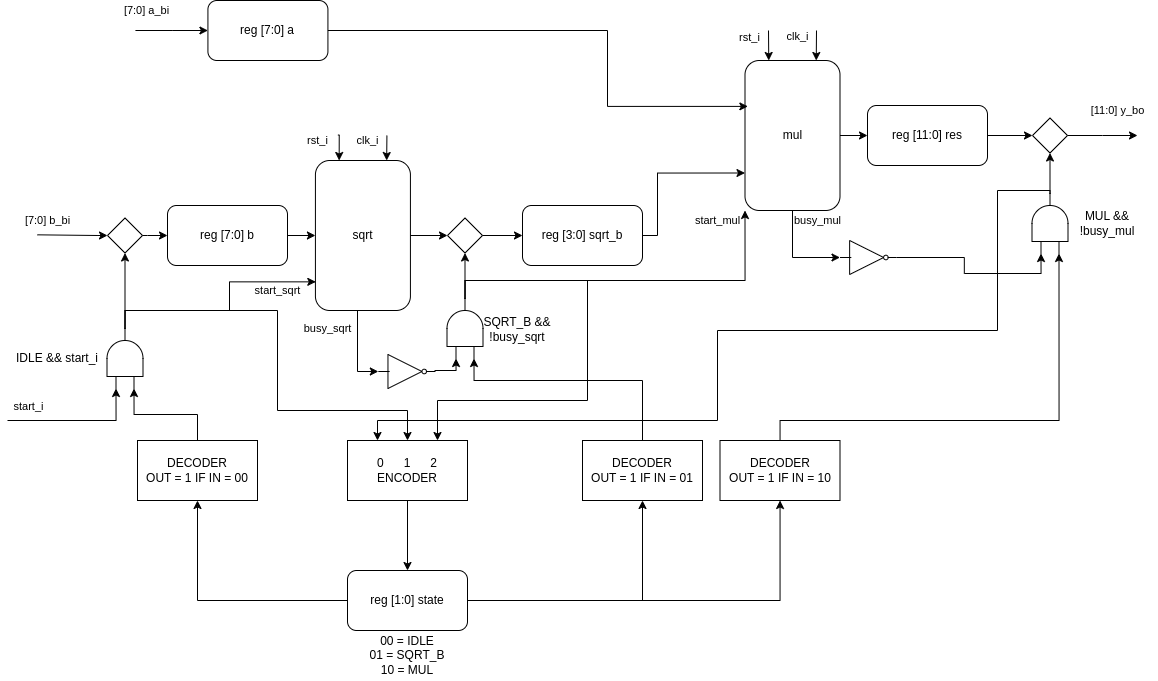

The diagram above was exported from draw.io. Its source (the exported page's mxGraphModel, read from the mxfile embedded in the PNG):
<mxGraphModel dx="2146" dy="775" grid="1" gridSize="10" guides="1" tooltips="1" connect="1" arrows="1" fold="1" page="1" pageScale="1" pageWidth="850" pageHeight="1100" math="0" shadow="0">
  <root>
    <mxCell id="0" />
    <mxCell id="1" parent="0" />
    <mxCell id="8KRHbolfb_d7A9w5O8i5-17" value="[7:0] a_bi" style="edgeStyle=orthogonalEdgeStyle;rounded=0;orthogonalLoop=1;jettySize=auto;html=1;endArrow=none;endFill=0;startArrow=classic;startFill=1;labelBackgroundColor=none;" parent="1" source="8KRHbolfb_d7A9w5O8i5-2" edge="1">
      <mxGeometry x="0.7186" y="-20" relative="1" as="geometry">
        <mxPoint x="-82.08" y="280" as="targetPoint" />
        <mxPoint as="offset" />
      </mxGeometry>
    </mxCell>
    <mxCell id="8KRHbolfb_d7A9w5O8i5-2" value="reg [7:0] a" style="rounded=1;whiteSpace=wrap;html=1;fillColor=none;" parent="1" vertex="1">
      <mxGeometry x="-9.579999999999998" y="250" width="120" height="60" as="geometry" />
    </mxCell>
    <mxCell id="8KRHbolfb_d7A9w5O8i5-3" value="reg [7:0] b" style="rounded=1;whiteSpace=wrap;html=1;fillColor=none;" parent="1" vertex="1">
      <mxGeometry x="-50" y="455" width="120" height="60" as="geometry" />
    </mxCell>
    <mxCell id="qQVtk8rtH2efak108BFX-33" value="" style="edgeStyle=orthogonalEdgeStyle;rounded=0;orthogonalLoop=1;jettySize=auto;html=1;" parent="1" source="8KRHbolfb_d7A9w5O8i5-4" target="qQVtk8rtH2efak108BFX-32" edge="1">
      <mxGeometry relative="1" as="geometry" />
    </mxCell>
    <mxCell id="8KRHbolfb_d7A9w5O8i5-4" value="sqrt" style="rounded=1;whiteSpace=wrap;html=1;fillColor=none;" parent="1" vertex="1">
      <mxGeometry x="97.92000000000002" y="410" width="95" height="150" as="geometry" />
    </mxCell>
    <mxCell id="8KRHbolfb_d7A9w5O8i5-14" style="edgeStyle=orthogonalEdgeStyle;rounded=0;orthogonalLoop=1;jettySize=auto;html=1;endArrow=classic;endFill=1;" parent="1" source="8KRHbolfb_d7A9w5O8i5-5" target="8KRHbolfb_d7A9w5O8i5-13" edge="1">
      <mxGeometry relative="1" as="geometry" />
    </mxCell>
    <mxCell id="8KRHbolfb_d7A9w5O8i5-5" value="mul" style="rounded=1;whiteSpace=wrap;html=1;fillColor=none;" parent="1" vertex="1">
      <mxGeometry x="527.5" y="310" width="95" height="150" as="geometry" />
    </mxCell>
    <mxCell id="qQVtk8rtH2efak108BFX-22" value="" style="edgeStyle=orthogonalEdgeStyle;rounded=0;orthogonalLoop=1;jettySize=auto;html=1;entryX=0;entryY=0.75;entryDx=0;entryDy=0;" parent="1" source="8KRHbolfb_d7A9w5O8i5-10" target="8KRHbolfb_d7A9w5O8i5-5" edge="1">
      <mxGeometry relative="1" as="geometry">
        <mxPoint x="460" y="485" as="targetPoint" />
        <Array as="points">
          <mxPoint x="440" y="485" />
          <mxPoint x="440" y="423" />
        </Array>
      </mxGeometry>
    </mxCell>
    <mxCell id="8KRHbolfb_d7A9w5O8i5-10" value="reg [3:0] sqrt_b" style="rounded=1;whiteSpace=wrap;html=1;fillColor=none;" parent="1" vertex="1">
      <mxGeometry x="305" y="455" width="120" height="60" as="geometry" />
    </mxCell>
    <mxCell id="8KRHbolfb_d7A9w5O8i5-15" value="[11:0] y_bo" style="edgeStyle=orthogonalEdgeStyle;rounded=0;orthogonalLoop=1;jettySize=auto;html=1;labelBackgroundColor=none;" parent="1" source="qQVtk8rtH2efak108BFX-29" edge="1">
      <mxGeometry x="0.4428" y="25" relative="1" as="geometry">
        <mxPoint x="920" y="385" as="targetPoint" />
        <mxPoint as="offset" />
      </mxGeometry>
    </mxCell>
    <mxCell id="qQVtk8rtH2efak108BFX-30" value="" style="edgeStyle=orthogonalEdgeStyle;rounded=0;orthogonalLoop=1;jettySize=auto;html=1;" parent="1" source="8KRHbolfb_d7A9w5O8i5-13" target="qQVtk8rtH2efak108BFX-29" edge="1">
      <mxGeometry relative="1" as="geometry" />
    </mxCell>
    <mxCell id="8KRHbolfb_d7A9w5O8i5-13" value="reg [11:0] res" style="rounded=1;whiteSpace=wrap;html=1;fillColor=none;" parent="1" vertex="1">
      <mxGeometry x="650" y="355" width="120" height="60" as="geometry" />
    </mxCell>
    <mxCell id="8KRHbolfb_d7A9w5O8i5-18" value="[7:0] b_bi" style="edgeStyle=orthogonalEdgeStyle;rounded=0;orthogonalLoop=1;jettySize=auto;html=1;endArrow=none;endFill=0;startArrow=classic;startFill=1;labelBackgroundColor=none;entryX=0.029;entryY=0.731;entryDx=0;entryDy=0;entryPerimeter=0;exitX=0;exitY=0.5;exitDx=0;exitDy=0;" parent="1" source="uWA3qecLiHh5cD-o2rNg-4" edge="1">
      <mxGeometry x="0.7123" y="-14" relative="1" as="geometry">
        <mxPoint x="-180.00000000000006" y="484.3299999999999" as="targetPoint" />
        <mxPoint x="-57.08" y="484.5" as="sourcePoint" />
        <mxPoint as="offset" />
        <Array as="points">
          <mxPoint x="-119.58" y="485" />
          <mxPoint x="-119.58" y="484" />
        </Array>
      </mxGeometry>
    </mxCell>
    <mxCell id="qQVtk8rtH2efak108BFX-1" value="rst_i" style="edgeStyle=orthogonalEdgeStyle;rounded=0;orthogonalLoop=1;jettySize=auto;html=1;endArrow=classic;endFill=1;entryX=0.25;entryY=0;entryDx=0;entryDy=0;labelBackgroundColor=none;" parent="1" target="8KRHbolfb_d7A9w5O8i5-4" edge="1">
      <mxGeometry x="-1" y="-21" relative="1" as="geometry">
        <mxPoint x="120.42000000000002" y="384.5" as="sourcePoint" />
        <mxPoint x="155.42000000000002" y="384.5" as="targetPoint" />
        <mxPoint x="-20" y="-15" as="offset" />
      </mxGeometry>
    </mxCell>
    <mxCell id="qQVtk8rtH2efak108BFX-2" value="clk_i" style="edgeStyle=orthogonalEdgeStyle;rounded=0;orthogonalLoop=1;jettySize=auto;html=1;endArrow=classic;endFill=1;labelBackgroundColor=none;entryX=0.75;entryY=0;entryDx=0;entryDy=0;" parent="1" target="8KRHbolfb_d7A9w5O8i5-4" edge="1">
      <mxGeometry x="-0.5848" y="-19" relative="1" as="geometry">
        <mxPoint x="169.42000000000002" y="385" as="sourcePoint" />
        <mxPoint x="170.42000000000002" y="710" as="targetPoint" />
        <mxPoint as="offset" />
      </mxGeometry>
    </mxCell>
    <mxCell id="qQVtk8rtH2efak108BFX-8" value="clk_i" style="edgeStyle=orthogonalEdgeStyle;rounded=0;orthogonalLoop=1;jettySize=auto;html=1;endArrow=classic;endFill=1;labelBackgroundColor=none;entryX=0.75;entryY=0;entryDx=0;entryDy=0;" parent="1" target="8KRHbolfb_d7A9w5O8i5-5" edge="1">
      <mxGeometry x="-0.5848" y="-19" relative="1" as="geometry">
        <mxPoint x="599" y="280" as="sourcePoint" />
        <mxPoint x="600" y="275" as="targetPoint" />
        <mxPoint as="offset" />
      </mxGeometry>
    </mxCell>
    <mxCell id="qQVtk8rtH2efak108BFX-9" value="rst_i" style="edgeStyle=orthogonalEdgeStyle;rounded=0;orthogonalLoop=1;jettySize=auto;html=1;endArrow=classic;endFill=1;labelBackgroundColor=none;entryX=0.25;entryY=0;entryDx=0;entryDy=0;" parent="1" target="8KRHbolfb_d7A9w5O8i5-5" edge="1">
      <mxGeometry x="-0.5848" y="-19" relative="1" as="geometry">
        <mxPoint x="551" y="280" as="sourcePoint" />
        <mxPoint x="550" y="292.5" as="targetPoint" />
        <mxPoint as="offset" />
      </mxGeometry>
    </mxCell>
    <mxCell id="qQVtk8rtH2efak108BFX-10" value="busy_mul" style="edgeStyle=orthogonalEdgeStyle;rounded=0;orthogonalLoop=1;jettySize=auto;html=1;endArrow=classic;endFill=1;labelBackgroundColor=none;exitX=0.5;exitY=1;exitDx=0;exitDy=0;entryX=0;entryY=0.5;entryDx=0;entryDy=0;entryPerimeter=0;" parent="1" source="8KRHbolfb_d7A9w5O8i5-5" edge="1" target="uWA3qecLiHh5cD-o2rNg-29">
      <mxGeometry x="-0.7884" y="25" relative="1" as="geometry">
        <mxPoint x="574.5" y="490" as="sourcePoint" />
        <mxPoint x="575" y="500" as="targetPoint" />
        <mxPoint as="offset" />
      </mxGeometry>
    </mxCell>
    <mxCell id="qQVtk8rtH2efak108BFX-12" value="" style="edgeStyle=orthogonalEdgeStyle;rounded=0;orthogonalLoop=1;jettySize=auto;html=1;endArrow=classic;endFill=1;" parent="1" source="8KRHbolfb_d7A9w5O8i5-3" target="8KRHbolfb_d7A9w5O8i5-4" edge="1">
      <mxGeometry relative="1" as="geometry">
        <mxPoint x="20.42" y="485" as="sourcePoint" />
        <mxPoint x="40.42000000000007" y="485" as="targetPoint" />
      </mxGeometry>
    </mxCell>
    <mxCell id="qQVtk8rtH2efak108BFX-26" value="" style="edgeStyle=orthogonalEdgeStyle;rounded=0;orthogonalLoop=1;jettySize=auto;html=1;endArrow=classic;endFill=1;entryX=0.03;entryY=0.306;entryDx=0;entryDy=0;entryPerimeter=0;" parent="1" source="8KRHbolfb_d7A9w5O8i5-2" target="8KRHbolfb_d7A9w5O8i5-5" edge="1">
      <mxGeometry relative="1" as="geometry">
        <Array as="points">
          <mxPoint x="390" y="280" />
          <mxPoint x="390" y="356" />
        </Array>
        <mxPoint x="203" y="280" as="sourcePoint" />
        <mxPoint x="460.50000000000045" y="347.9999999999998" as="targetPoint" />
      </mxGeometry>
    </mxCell>
    <mxCell id="qQVtk8rtH2efak108BFX-29" value="" style="rhombus;whiteSpace=wrap;html=1;fillColor=none;" parent="1" vertex="1">
      <mxGeometry x="815" y="367.5" width="35" height="35" as="geometry" />
    </mxCell>
    <mxCell id="qQVtk8rtH2efak108BFX-34" value="" style="edgeStyle=orthogonalEdgeStyle;rounded=0;orthogonalLoop=1;jettySize=auto;html=1;" parent="1" source="qQVtk8rtH2efak108BFX-32" target="8KRHbolfb_d7A9w5O8i5-10" edge="1">
      <mxGeometry relative="1" as="geometry" />
    </mxCell>
    <mxCell id="qQVtk8rtH2efak108BFX-32" value="" style="rhombus;whiteSpace=wrap;html=1;fillColor=none;" parent="1" vertex="1">
      <mxGeometry x="230" y="467.5" width="35" height="35" as="geometry" />
    </mxCell>
    <mxCell id="uWA3qecLiHh5cD-o2rNg-10" style="edgeStyle=orthogonalEdgeStyle;rounded=0;orthogonalLoop=1;jettySize=auto;html=1;" edge="1" parent="1" source="uWA3qecLiHh5cD-o2rNg-1" target="uWA3qecLiHh5cD-o2rNg-9">
      <mxGeometry relative="1" as="geometry" />
    </mxCell>
    <mxCell id="uWA3qecLiHh5cD-o2rNg-25" style="edgeStyle=orthogonalEdgeStyle;rounded=0;orthogonalLoop=1;jettySize=auto;html=1;" edge="1" parent="1" source="uWA3qecLiHh5cD-o2rNg-1" target="uWA3qecLiHh5cD-o2rNg-24">
      <mxGeometry relative="1" as="geometry" />
    </mxCell>
    <mxCell id="uWA3qecLiHh5cD-o2rNg-31" style="edgeStyle=orthogonalEdgeStyle;rounded=0;orthogonalLoop=1;jettySize=auto;html=1;" edge="1" parent="1" source="uWA3qecLiHh5cD-o2rNg-1" target="uWA3qecLiHh5cD-o2rNg-30">
      <mxGeometry relative="1" as="geometry" />
    </mxCell>
    <mxCell id="uWA3qecLiHh5cD-o2rNg-1" value="reg [1:0] state" style="rounded=1;whiteSpace=wrap;html=1;fillColor=none;" vertex="1" parent="1">
      <mxGeometry x="130" y="820" width="120" height="60" as="geometry" />
    </mxCell>
    <mxCell id="uWA3qecLiHh5cD-o2rNg-2" value="00 = IDLE&lt;br&gt;01 = SQRT_B&lt;br&gt;10 = MUL" style="text;html=1;strokeColor=none;fillColor=none;align=center;verticalAlign=middle;whiteSpace=wrap;rounded=0;" vertex="1" parent="1">
      <mxGeometry x="140" y="880" width="100" height="50" as="geometry" />
    </mxCell>
    <mxCell id="uWA3qecLiHh5cD-o2rNg-5" value="" style="edgeStyle=orthogonalEdgeStyle;rounded=0;orthogonalLoop=1;jettySize=auto;html=1;endArrow=none;endFill=0;startArrow=classic;startFill=1;labelBackgroundColor=none;entryX=1;entryY=0.5;entryDx=0;entryDy=0;exitX=0;exitY=0.5;exitDx=0;exitDy=0;" edge="1" parent="1" source="8KRHbolfb_d7A9w5O8i5-3" target="uWA3qecLiHh5cD-o2rNg-4">
      <mxGeometry x="0.7123" y="-14" relative="1" as="geometry">
        <mxPoint x="-180.00000000000006" y="484.3299999999999" as="targetPoint" />
        <mxPoint x="-50" y="485" as="sourcePoint" />
        <mxPoint as="offset" />
        <Array as="points">
          <mxPoint x="-70" y="485" />
          <mxPoint x="-70" y="485" />
        </Array>
      </mxGeometry>
    </mxCell>
    <mxCell id="uWA3qecLiHh5cD-o2rNg-4" value="" style="rhombus;whiteSpace=wrap;html=1;fillColor=none;" vertex="1" parent="1">
      <mxGeometry x="-109.99999999999997" y="467.5" width="35" height="35" as="geometry" />
    </mxCell>
    <mxCell id="uWA3qecLiHh5cD-o2rNg-6" value="start_i" style="edgeStyle=orthogonalEdgeStyle;rounded=0;orthogonalLoop=1;jettySize=auto;html=1;endArrow=none;endFill=0;startArrow=classic;startFill=1;labelBackgroundColor=none;entryX=0.029;entryY=0.731;entryDx=0;entryDy=0;entryPerimeter=0;exitX=0;exitY=0.25;exitDx=0;exitDy=0;exitPerimeter=0;" edge="1" parent="1" source="uWA3qecLiHh5cD-o2rNg-7">
      <mxGeometry x="0.7123" y="-14" relative="1" as="geometry">
        <mxPoint x="-210.00000000000006" y="669.9999999999999" as="targetPoint" />
        <mxPoint x="-140" y="670.67" as="sourcePoint" />
        <mxPoint as="offset" />
        <Array as="points">
          <mxPoint x="-101" y="670" />
        </Array>
      </mxGeometry>
    </mxCell>
    <mxCell id="uWA3qecLiHh5cD-o2rNg-8" value="" style="edgeStyle=orthogonalEdgeStyle;rounded=0;orthogonalLoop=1;jettySize=auto;html=1;" edge="1" parent="1" source="uWA3qecLiHh5cD-o2rNg-7" target="uWA3qecLiHh5cD-o2rNg-4">
      <mxGeometry relative="1" as="geometry" />
    </mxCell>
    <mxCell id="uWA3qecLiHh5cD-o2rNg-13" style="edgeStyle=orthogonalEdgeStyle;rounded=0;orthogonalLoop=1;jettySize=auto;html=1;exitX=1;exitY=0.5;exitDx=0;exitDy=0;exitPerimeter=0;entryX=0.5;entryY=0;entryDx=0;entryDy=0;" edge="1" parent="1" source="uWA3qecLiHh5cD-o2rNg-7" target="uWA3qecLiHh5cD-o2rNg-14">
      <mxGeometry relative="1" as="geometry">
        <mxPoint x="120" y="680" as="targetPoint" />
        <Array as="points">
          <mxPoint x="-93" y="560" />
          <mxPoint x="60" y="560" />
          <mxPoint x="60" y="660" />
          <mxPoint x="190" y="660" />
        </Array>
      </mxGeometry>
    </mxCell>
    <mxCell id="uWA3qecLiHh5cD-o2rNg-7" value="" style="verticalLabelPosition=bottom;shadow=0;dashed=0;align=center;html=1;verticalAlign=top;shape=mxgraph.electrical.logic_gates.logic_gate;operation=and;rotation=-90;fillColor=none;" vertex="1" parent="1">
      <mxGeometry x="-122.5" y="590" width="60" height="36" as="geometry" />
    </mxCell>
    <mxCell id="uWA3qecLiHh5cD-o2rNg-9" value="DECODER&lt;br&gt;OUT = 1 IF IN = 00" style="rounded=0;whiteSpace=wrap;html=1;fillColor=none;" vertex="1" parent="1">
      <mxGeometry x="-80" y="690" width="120" height="60" as="geometry" />
    </mxCell>
    <mxCell id="uWA3qecLiHh5cD-o2rNg-11" style="edgeStyle=orthogonalEdgeStyle;rounded=0;orthogonalLoop=1;jettySize=auto;html=1;entryX=0;entryY=0.75;entryDx=0;entryDy=0;entryPerimeter=0;" edge="1" parent="1" source="uWA3qecLiHh5cD-o2rNg-9" target="uWA3qecLiHh5cD-o2rNg-7">
      <mxGeometry relative="1" as="geometry" />
    </mxCell>
    <mxCell id="uWA3qecLiHh5cD-o2rNg-16" value="" style="edgeStyle=orthogonalEdgeStyle;rounded=0;orthogonalLoop=1;jettySize=auto;html=1;" edge="1" parent="1" source="uWA3qecLiHh5cD-o2rNg-14" target="uWA3qecLiHh5cD-o2rNg-1">
      <mxGeometry relative="1" as="geometry" />
    </mxCell>
    <mxCell id="uWA3qecLiHh5cD-o2rNg-14" value="0&lt;span style=&quot;white-space: pre;&quot;&gt;&#09;&lt;/span&gt;1&lt;span style=&quot;white-space: pre;&quot;&gt;&#09;&lt;/span&gt;2&lt;br&gt;ENCODER" style="rounded=0;whiteSpace=wrap;html=1;fillColor=none;" vertex="1" parent="1">
      <mxGeometry x="130" y="690" width="120" height="60" as="geometry" />
    </mxCell>
    <mxCell id="uWA3qecLiHh5cD-o2rNg-17" value="start_sqrt" style="edgeStyle=orthogonalEdgeStyle;rounded=0;orthogonalLoop=1;jettySize=auto;html=1;entryX=0.004;entryY=0.809;entryDx=0;entryDy=0;entryPerimeter=0;labelBackgroundColor=none;" edge="1" parent="1" source="uWA3qecLiHh5cD-o2rNg-7" target="8KRHbolfb_d7A9w5O8i5-4">
      <mxGeometry x="0.6773" y="-9" relative="1" as="geometry">
        <Array as="points">
          <mxPoint x="-92" y="560" />
          <mxPoint x="12" y="560" />
          <mxPoint x="12" y="531" />
        </Array>
        <mxPoint as="offset" />
      </mxGeometry>
    </mxCell>
    <mxCell id="uWA3qecLiHh5cD-o2rNg-19" value="" style="edgeStyle=orthogonalEdgeStyle;rounded=0;orthogonalLoop=1;jettySize=auto;html=1;" edge="1" parent="1" source="uWA3qecLiHh5cD-o2rNg-18" target="qQVtk8rtH2efak108BFX-32">
      <mxGeometry relative="1" as="geometry">
        <Array as="points">
          <mxPoint x="240" y="500" />
          <mxPoint x="240" y="500" />
        </Array>
      </mxGeometry>
    </mxCell>
    <mxCell id="uWA3qecLiHh5cD-o2rNg-27" style="edgeStyle=orthogonalEdgeStyle;rounded=0;orthogonalLoop=1;jettySize=auto;html=1;entryX=0.75;entryY=0;entryDx=0;entryDy=0;" edge="1" parent="1" source="uWA3qecLiHh5cD-o2rNg-18" target="uWA3qecLiHh5cD-o2rNg-14">
      <mxGeometry relative="1" as="geometry">
        <mxPoint x="310" y="600" as="targetPoint" />
        <Array as="points">
          <mxPoint x="248" y="530" />
          <mxPoint x="370" y="530" />
          <mxPoint x="370" y="650" />
          <mxPoint x="220" y="650" />
        </Array>
      </mxGeometry>
    </mxCell>
    <mxCell id="uWA3qecLiHh5cD-o2rNg-28" value="start_mul" style="edgeStyle=orthogonalEdgeStyle;rounded=0;orthogonalLoop=1;jettySize=auto;html=1;entryX=0;entryY=1;entryDx=0;entryDy=0;labelBackgroundColor=none;" edge="1" parent="1" source="uWA3qecLiHh5cD-o2rNg-18" target="8KRHbolfb_d7A9w5O8i5-5">
      <mxGeometry x="0.9457" y="28" relative="1" as="geometry">
        <Array as="points">
          <mxPoint x="248" y="530" />
          <mxPoint x="528" y="530" />
        </Array>
        <mxPoint as="offset" />
      </mxGeometry>
    </mxCell>
    <mxCell id="uWA3qecLiHh5cD-o2rNg-18" value="" style="verticalLabelPosition=bottom;shadow=0;dashed=0;align=center;html=1;verticalAlign=top;shape=mxgraph.electrical.logic_gates.logic_gate;operation=and;rotation=-90;fillColor=none;" vertex="1" parent="1">
      <mxGeometry x="217.5" y="560" width="60" height="36" as="geometry" />
    </mxCell>
    <mxCell id="uWA3qecLiHh5cD-o2rNg-20" value="" style="verticalLabelPosition=bottom;shadow=0;dashed=0;align=center;html=1;verticalAlign=top;shape=mxgraph.electrical.logic_gates.inverter_2;fillColor=none;" vertex="1" parent="1">
      <mxGeometry x="160.83" y="604" width="56.67" height="34" as="geometry" />
    </mxCell>
    <mxCell id="uWA3qecLiHh5cD-o2rNg-22" value="busy_sqrt" style="edgeStyle=orthogonalEdgeStyle;rounded=0;orthogonalLoop=1;jettySize=auto;html=1;entryX=0;entryY=0.5;entryDx=0;entryDy=0;entryPerimeter=0;labelBackgroundColor=none;" edge="1" parent="1" source="8KRHbolfb_d7A9w5O8i5-4" target="uWA3qecLiHh5cD-o2rNg-20">
      <mxGeometry x="-0.5636" y="-30" relative="1" as="geometry">
        <Array as="points">
          <mxPoint x="140" y="621" />
        </Array>
        <mxPoint as="offset" />
      </mxGeometry>
    </mxCell>
    <mxCell id="uWA3qecLiHh5cD-o2rNg-23" style="edgeStyle=orthogonalEdgeStyle;rounded=0;orthogonalLoop=1;jettySize=auto;html=1;entryX=0;entryY=0.25;entryDx=0;entryDy=0;entryPerimeter=0;exitX=1;exitY=0.5;exitDx=0;exitDy=0;exitPerimeter=0;" edge="1" parent="1" source="uWA3qecLiHh5cD-o2rNg-20" target="uWA3qecLiHh5cD-o2rNg-18">
      <mxGeometry relative="1" as="geometry">
        <Array as="points">
          <mxPoint x="238" y="620" />
        </Array>
      </mxGeometry>
    </mxCell>
    <mxCell id="uWA3qecLiHh5cD-o2rNg-24" value="DECODER&lt;br&gt;OUT = 1 IF IN = 01" style="rounded=0;whiteSpace=wrap;html=1;fillColor=none;" vertex="1" parent="1">
      <mxGeometry x="365" y="690" width="120" height="60" as="geometry" />
    </mxCell>
    <mxCell id="uWA3qecLiHh5cD-o2rNg-26" style="edgeStyle=orthogonalEdgeStyle;rounded=0;orthogonalLoop=1;jettySize=auto;html=1;entryX=0;entryY=0.75;entryDx=0;entryDy=0;entryPerimeter=0;" edge="1" parent="1" source="uWA3qecLiHh5cD-o2rNg-24" target="uWA3qecLiHh5cD-o2rNg-18">
      <mxGeometry relative="1" as="geometry">
        <Array as="points">
          <mxPoint x="425" y="630" />
          <mxPoint x="257" y="630" />
        </Array>
      </mxGeometry>
    </mxCell>
    <mxCell id="uWA3qecLiHh5cD-o2rNg-29" value="" style="verticalLabelPosition=bottom;shadow=0;dashed=0;align=center;html=1;verticalAlign=top;shape=mxgraph.electrical.logic_gates.inverter_2;fillColor=none;" vertex="1" parent="1">
      <mxGeometry x="622.5" y="490" width="56.67" height="34" as="geometry" />
    </mxCell>
    <mxCell id="uWA3qecLiHh5cD-o2rNg-30" value="DECODER&lt;br&gt;OUT = 1 IF IN = 10" style="rounded=0;whiteSpace=wrap;html=1;fillColor=none;" vertex="1" parent="1">
      <mxGeometry x="502.5" y="690" width="120" height="60" as="geometry" />
    </mxCell>
    <mxCell id="uWA3qecLiHh5cD-o2rNg-35" value="" style="edgeStyle=orthogonalEdgeStyle;rounded=0;orthogonalLoop=1;jettySize=auto;html=1;" edge="1" parent="1" source="uWA3qecLiHh5cD-o2rNg-32" target="qQVtk8rtH2efak108BFX-29">
      <mxGeometry relative="1" as="geometry" />
    </mxCell>
    <mxCell id="uWA3qecLiHh5cD-o2rNg-36" style="edgeStyle=orthogonalEdgeStyle;rounded=0;orthogonalLoop=1;jettySize=auto;html=1;entryX=0.25;entryY=0;entryDx=0;entryDy=0;" edge="1" parent="1" source="uWA3qecLiHh5cD-o2rNg-32" target="uWA3qecLiHh5cD-o2rNg-14">
      <mxGeometry relative="1" as="geometry">
        <Array as="points">
          <mxPoint x="833" y="440" />
          <mxPoint x="780" y="440" />
          <mxPoint x="780" y="580" />
          <mxPoint x="500" y="580" />
          <mxPoint x="500" y="670" />
          <mxPoint x="160" y="670" />
        </Array>
      </mxGeometry>
    </mxCell>
    <mxCell id="uWA3qecLiHh5cD-o2rNg-32" value="" style="verticalLabelPosition=bottom;shadow=0;dashed=0;align=center;html=1;verticalAlign=top;shape=mxgraph.electrical.logic_gates.logic_gate;operation=and;rotation=-90;fillColor=none;" vertex="1" parent="1">
      <mxGeometry x="802.5" y="455" width="60" height="36" as="geometry" />
    </mxCell>
    <mxCell id="uWA3qecLiHh5cD-o2rNg-33" style="edgeStyle=orthogonalEdgeStyle;rounded=0;orthogonalLoop=1;jettySize=auto;html=1;entryX=0;entryY=0.25;entryDx=0;entryDy=0;entryPerimeter=0;" edge="1" parent="1" source="uWA3qecLiHh5cD-o2rNg-29" target="uWA3qecLiHh5cD-o2rNg-32">
      <mxGeometry relative="1" as="geometry" />
    </mxCell>
    <mxCell id="uWA3qecLiHh5cD-o2rNg-34" style="edgeStyle=orthogonalEdgeStyle;rounded=0;orthogonalLoop=1;jettySize=auto;html=1;entryX=0;entryY=0.75;entryDx=0;entryDy=0;entryPerimeter=0;" edge="1" parent="1" source="uWA3qecLiHh5cD-o2rNg-30" target="uWA3qecLiHh5cD-o2rNg-32">
      <mxGeometry relative="1" as="geometry">
        <Array as="points">
          <mxPoint x="563" y="670" />
          <mxPoint x="842" y="670" />
        </Array>
      </mxGeometry>
    </mxCell>
    <mxCell id="uWA3qecLiHh5cD-o2rNg-37" value="IDLE &amp;amp;&amp;amp; start_i" style="text;html=1;strokeColor=none;fillColor=none;align=center;verticalAlign=middle;whiteSpace=wrap;rounded=0;" vertex="1" parent="1">
      <mxGeometry x="-210" y="583" width="100" height="50" as="geometry" />
    </mxCell>
    <mxCell id="uWA3qecLiHh5cD-o2rNg-38" value="SQRT_B &amp;amp;&amp;amp; !busy_sqrt" style="text;html=1;strokeColor=none;fillColor=none;align=center;verticalAlign=middle;whiteSpace=wrap;rounded=0;" vertex="1" parent="1">
      <mxGeometry x="250" y="554" width="100" height="50" as="geometry" />
    </mxCell>
    <mxCell id="uWA3qecLiHh5cD-o2rNg-39" value="MUL &amp;amp;&amp;amp; !busy_mul" style="text;html=1;strokeColor=none;fillColor=none;align=center;verticalAlign=middle;whiteSpace=wrap;rounded=0;" vertex="1" parent="1">
      <mxGeometry x="840" y="448" width="100" height="50" as="geometry" />
    </mxCell>
  </root>
</mxGraphModel>